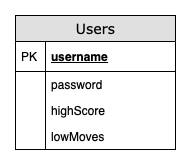

The diagram above was exported from draw.io. Its source (the exported page's mxGraphModel, read from the mxfile embedded in the PNG):
<mxGraphModel dx="458" dy="307" grid="1" gridSize="10" guides="1" tooltips="1" connect="1" arrows="1" fold="1" page="1" pageScale="1" pageWidth="1100" pageHeight="850" background="none" math="0" shadow="0">
  <root>
    <mxCell id="0" />
    <mxCell id="1" parent="0" />
    <mxCell id="2e49270ec7c68f3f-80" value="Users" style="swimlane;html=1;fontStyle=0;childLayout=stackLayout;horizontal=1;startSize=26;fillColor=#e0e0e0;horizontalStack=0;resizeParent=1;resizeLast=0;collapsible=1;marginBottom=0;swimlaneFillColor=#ffffff;align=center;rounded=0;shadow=0;comic=0;labelBackgroundColor=none;strokeWidth=1;fontFamily=Verdana;fontSize=14" parent="1" vertex="1">
      <mxGeometry x="40" y="40" width="160" height="134" as="geometry" />
    </mxCell>
    <mxCell id="2e49270ec7c68f3f-81" value="username" style="shape=partialRectangle;top=0;left=0;right=0;bottom=1;html=1;align=left;verticalAlign=middle;fillColor=none;spacingLeft=34;spacingRight=4;whiteSpace=wrap;overflow=hidden;rotatable=0;points=[[0,0.5],[1,0.5]];portConstraint=eastwest;dropTarget=0;fontStyle=5;" parent="2e49270ec7c68f3f-80" vertex="1">
      <mxGeometry y="26" width="160" height="30" as="geometry" />
    </mxCell>
    <mxCell id="2e49270ec7c68f3f-82" value="PK" style="shape=partialRectangle;top=0;left=0;bottom=0;html=1;fillColor=none;align=left;verticalAlign=middle;spacingLeft=4;spacingRight=4;whiteSpace=wrap;overflow=hidden;rotatable=0;points=[];portConstraint=eastwest;part=1;" parent="2e49270ec7c68f3f-81" vertex="1" connectable="0">
      <mxGeometry width="30" height="30" as="geometry" />
    </mxCell>
    <mxCell id="2e49270ec7c68f3f-83" value="password" style="shape=partialRectangle;top=0;left=0;right=0;bottom=0;html=1;align=left;verticalAlign=top;fillColor=none;spacingLeft=34;spacingRight=4;whiteSpace=wrap;overflow=hidden;rotatable=0;points=[[0,0.5],[1,0.5]];portConstraint=eastwest;dropTarget=0;" parent="2e49270ec7c68f3f-80" vertex="1">
      <mxGeometry y="56" width="160" height="26" as="geometry" />
    </mxCell>
    <mxCell id="2e49270ec7c68f3f-84" value="" style="shape=partialRectangle;top=0;left=0;bottom=0;html=1;fillColor=none;align=left;verticalAlign=top;spacingLeft=4;spacingRight=4;whiteSpace=wrap;overflow=hidden;rotatable=0;points=[];portConstraint=eastwest;part=1;" parent="2e49270ec7c68f3f-83" vertex="1" connectable="0">
      <mxGeometry width="30" height="26" as="geometry" />
    </mxCell>
    <mxCell id="2e49270ec7c68f3f-85" value="highScore" style="shape=partialRectangle;top=0;left=0;right=0;bottom=0;html=1;align=left;verticalAlign=top;fillColor=none;spacingLeft=34;spacingRight=4;whiteSpace=wrap;overflow=hidden;rotatable=0;points=[[0,0.5],[1,0.5]];portConstraint=eastwest;dropTarget=0;" parent="2e49270ec7c68f3f-80" vertex="1">
      <mxGeometry y="82" width="160" height="26" as="geometry" />
    </mxCell>
    <mxCell id="2e49270ec7c68f3f-86" value="" style="shape=partialRectangle;top=0;left=0;bottom=0;html=1;fillColor=none;align=left;verticalAlign=top;spacingLeft=4;spacingRight=4;whiteSpace=wrap;overflow=hidden;rotatable=0;points=[];portConstraint=eastwest;part=1;" parent="2e49270ec7c68f3f-85" vertex="1" connectable="0">
      <mxGeometry width="30" height="26" as="geometry" />
    </mxCell>
    <mxCell id="2e49270ec7c68f3f-87" value="lowMoves" style="shape=partialRectangle;top=0;left=0;right=0;bottom=0;html=1;align=left;verticalAlign=top;fillColor=none;spacingLeft=34;spacingRight=4;whiteSpace=wrap;overflow=hidden;rotatable=0;points=[[0,0.5],[1,0.5]];portConstraint=eastwest;dropTarget=0;" parent="2e49270ec7c68f3f-80" vertex="1">
      <mxGeometry y="108" width="160" height="26" as="geometry" />
    </mxCell>
    <mxCell id="2e49270ec7c68f3f-88" value="" style="shape=partialRectangle;top=0;left=0;bottom=0;html=1;fillColor=none;align=left;verticalAlign=top;spacingLeft=4;spacingRight=4;whiteSpace=wrap;overflow=hidden;rotatable=0;points=[];portConstraint=eastwest;part=1;" parent="2e49270ec7c68f3f-87" vertex="1" connectable="0">
      <mxGeometry width="30" height="26" as="geometry" />
    </mxCell>
  </root>
</mxGraphModel>